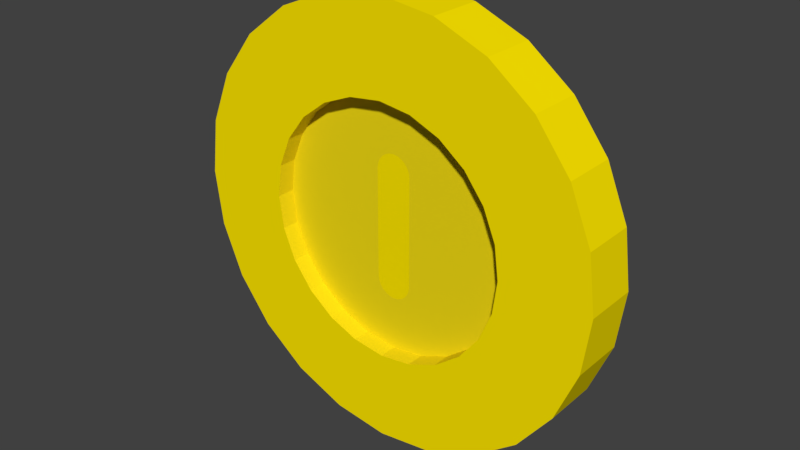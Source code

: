 # Source: Coin.blend  (saved by Blender 2.78.0; exported with 4.5.12 LTS)
import bpy
from mathutils import Matrix  # noqa: F401  (used for matrix-valued properties, if any)

bpy.ops.wm.read_factory_settings(use_empty=True)
scene = bpy.context.scene
scene.name = 'Scene'

# ---- collections
col_collection_1 = bpy.data.collections.new('Collection 1'); scene.collection.children.link(col_collection_1)

# ---- materials (node trees are filled in below, after node groups)
mat_gold = bpy.data.materials.new('Gold')
mat_gold.alpha_threshold = 0.0
mat_gold.use_transparent_shadow = False
mat_gold.diffuse_color = (1.0, 0.8, 0.0, 1.0)
mat_gold.specular_color = (0.3294, 0.3294, 0.3294)
mat_gold.roughness = 0.5
mat_darkgold = bpy.data.materials.new('DarkGold')
mat_darkgold.alpha_threshold = 0.0
mat_darkgold.use_transparent_shadow = False
mat_darkgold.diffuse_color = (0.8902, 0.7137, 0.007843, 1.0)
mat_darkgold.specular_color = (0.3294, 0.3294, 0.3294)
mat_darkgold.roughness = 0.5

# ---- material node trees

# ---- world
world_world = bpy.data.worlds.new('World'); scene.world = world_world
world_world.color = (0.05088, 0.05088, 0.05088)
world_world.use_sun_shadow = False
world_world.sun_shadow_jitter_overblur = 0.0
world_world.cycles.sampling_method = 'MANUAL'

# ---- meshes
me_model = bpy.data.meshes.new('Model')
me_model.from_pydata([(10.39, -1.5, -6.0), (-2.351e-07, -1.5, -7.0), (8.485, -1.5, -8.485), (1.812, -1.5, -6.761), (3.5, -1.5, -6.062), (4.95, -1.5, -4.95), (11.59, -1.5, -3.106), (10.39, 1.5, -6.0), (11.59, -1.5, -3.106), (10.39, -1.5, -6.0), (11.59, 1.5, -3.106), (10.39, 1.5, -6.0), (4.95, 1.5, -4.95), (11.59, 1.5, -3.106), (3.5, 1.5, -6.062), (1.812, 1.5, -6.761), (-2.351e-07, 1.5, -7.0), (8.485, 1.5, -8.485), (10.39, -1.5, -6.0), (8.485, 1.5, -8.485), (10.39, 1.5, -6.0), (8.485, -1.5, -8.485), (6.0, -1.5, -10.39), (8.485, 1.5, -8.485), (8.485, -1.5, -8.485), (6.0, 1.5, -10.39), (3.106, -1.5, -11.59), (6.0, 1.5, -10.39), (6.0, -1.5, -10.39), (3.106, 1.5, -11.59), (-2.351e-07, -1.5, -12.0), (3.106, 1.5, -11.59), (3.106, -1.5, -11.59), (-2.351e-07, 1.5, -12.0), (-3.106, -1.5, -11.59), (-2.351e-07, 1.5, -12.0), (-2.351e-07, -1.5, -12.0), (-3.106, 1.5, -11.59), (-6.0, -1.5, -10.39), (-3.106, 1.5, -11.59), (-3.106, -1.5, -11.59), (-6.0, 1.5, -10.39), (-8.485, -1.5, -8.485), (-6.0, 1.5, -10.39), (-6.0, -1.5, -10.39), (-8.485, 1.5, -8.485), (-8.485, -1.5, -8.485), (-10.39, 1.5, -6.0), (-8.485, 1.5, -8.485), (-10.39, -1.5, -6.0), (-8.485, -1.5, -8.485), (-10.39, -1.5, -6.0), (6.0, -1.5, -10.39), (-6.0, -1.5, -10.39), (3.106, -1.5, -11.59), (-3.106, -1.5, -11.59), (-2.351e-07, -1.5, -12.0), (-1.812, -1.5, -6.761), (-2.351e-07, -1.5, -7.0), (-1.812, -0.5, -6.761), (-1.812, -1.5, -6.761), (-2.351e-07, -0.5, -7.0), (1.812, -1.5, -6.761), (-2.351e-07, -0.5, -7.0), (-2.351e-07, -1.5, -7.0), (1.812, -0.5, -6.761), (3.5, -1.5, -6.062), (1.812, -0.5, -6.761), (1.812, -1.5, -6.761), (3.5, -0.5, -6.062), (4.95, -1.5, -4.95), (3.5, -0.5, -6.062), (3.5, -1.5, -6.062), (4.95, -0.5, -4.95), (4.95, -1.5, -4.95), (6.062, -0.5, -3.5), (4.95, -0.5, -4.95), (6.062, -1.5, -3.5), (6.062, -1.5, -3.5), (6.761, -1.5, -1.812), (12.0, -1.5, -8.615e-07), (11.59, 1.5, -3.106), (12.0, -1.5, -8.615e-07), (11.59, -1.5, -3.106), (12.0, 1.5, -8.615e-07), (6.761, 1.5, -1.812), (12.0, 1.5, -8.615e-07), (6.062, 1.5, -3.5), (4.95, 0.5, -4.95), (6.062, 1.5, -3.5), (4.95, 1.5, -4.95), (6.062, 0.5, -3.5), (-2.351e-07, 0.5, -4.0), (6.062, 0.5, -3.5), (4.95, 0.5, -4.95), (0.2588, 0.5, -3.966), (-0.2588, 0.5, -3.966), (-0.5, 0.5, -3.866), (-6.062, 0.5, -3.5), (-4.95, 0.5, -4.95), (3.5, 0.5, -6.062), (-3.5, 0.5, -6.062), (1.812, 0.5, -6.761), (-1.812, 0.5, -6.761), (-2.351e-07, 0.5, -7.0), (1.812, 0.5, -6.761), (-2.351e-07, 1.5, -7.0), (-2.351e-07, 0.5, -7.0), (1.812, 1.5, -6.761), (3.5, 0.5, -6.062), (1.812, 1.5, -6.761), (1.812, 0.5, -6.761), (3.5, 1.5, -6.062), (4.95, 0.5, -4.95), (3.5, 1.5, -6.062), (3.5, 0.5, -6.062), (4.95, 1.5, -4.95), (-1.812, 1.5, -6.761), (-2.351e-07, 0.5, -7.0), (-2.351e-07, 1.5, -7.0), (-1.812, 0.5, -6.761), (-3.5, 1.5, -6.062), (-1.812, 0.5, -6.761), (-1.812, 1.5, -6.761), (-3.5, 0.5, -6.062), (-4.95, 1.5, -4.95), (-3.5, 0.5, -6.062), (-3.5, 1.5, -6.062), (-4.95, 0.5, -4.95), (-4.95, 1.5, -4.95), (-6.062, 0.5, -3.5), (-4.95, 0.5, -4.95), (-6.062, 1.5, -3.5), (-4.95, 1.5, -4.95), (-11.59, 1.5, -3.106), (-6.062, 1.5, -3.5), (-10.39, 1.5, -6.0), (-3.5, 1.5, -6.062), (-1.812, 1.5, -6.761), (-8.485, 1.5, -8.485), (6.0, 1.5, -10.39), (-6.0, 1.5, -10.39), (3.106, 1.5, -11.59), (-3.106, 1.5, -11.59), (-2.351e-07, 1.5, -12.0), (-10.39, -1.5, -6.0), (-11.59, 1.5, -3.106), (-10.39, 1.5, -6.0), (-11.59, -1.5, -3.106), (-4.95, -1.5, -4.95), (-11.59, -1.5, -3.106), (-3.5, -1.5, -6.062), (-1.812, -1.5, -6.761), (-3.5, -0.5, -6.062), (-3.5, -1.5, -6.062), (-1.812, -0.5, -6.761), (-1.812, -0.5, -6.761), (1.812, -0.5, -6.761), (-3.5, -0.5, -6.062), (-2.351e-07, -0.5, -7.0), (3.5, -0.5, -6.062), (-4.95, -0.5, -4.95), (4.95, -0.5, -4.95), (-6.062, -0.5, -3.5), (-2.351e-07, -0.5, -4.0), (6.062, -0.5, -3.5), (0.2588, -0.5, -3.966), (0.5, -0.5, -3.866), (0.7071, -0.5, -3.707), (0.866, -0.5, -3.5), (6.761, -0.5, -1.812), (6.062, -1.5, -3.5), (6.761, -0.5, -1.812), (6.062, -0.5, -3.5), (6.761, -1.5, -1.812), (6.761, -1.5, -1.812), (7.0, -0.5, -8.615e-07), (6.761, -0.5, -1.812), (7.0, -1.5, -8.615e-07), (7.0, -1.5, -8.615e-07), (11.59, -1.5, 3.106), (12.0, 1.5, -8.615e-07), (11.59, -1.5, 3.106), (12.0, -1.5, -8.615e-07), (11.59, 1.5, 3.106), (7.0, 1.5, -8.615e-07), (11.59, 1.5, 3.106), (6.761, 0.5, -1.812), (7.0, 1.5, -8.615e-07), (6.761, 1.5, -1.812), (7.0, 0.5, -8.615e-07), (6.761, 0.5, -1.812), (1.0, 0.5, 3.0), (7.0, 0.5, -8.615e-07), (1.0, 0.5, -3.0), (0.9659, 0.5, -3.259), (0.866, 0.5, -3.5), (0.7071, 0.5, -3.707), (0.5, 0.5, -3.866), (-0.7071, 0.5, -3.707), (-0.866, 0.5, -3.5), (-6.761, 0.5, -1.812), (-6.062, 1.5, -3.5), (-6.761, 0.5, -1.812), (-6.062, 0.5, -3.5), (-6.761, 1.5, -1.812), (-6.761, 1.5, -1.812), (-12.0, 1.5, -8.615e-07), (-11.59, -1.5, -3.106), (-12.0, 1.5, -8.615e-07), (-11.59, 1.5, -3.106), (-12.0, -1.5, -8.615e-07), (-6.761, -1.5, -1.812), (-12.0, -1.5, -8.615e-07), (-6.062, -1.5, -3.5), (-4.95, -0.5, -4.95), (-6.062, -1.5, -3.5), (-4.95, -1.5, -4.95), (-6.062, -0.5, -3.5), (-6.062, -0.5, -3.5), (-6.761, -1.5, -1.812), (-6.062, -1.5, -3.5), (-6.761, -0.5, -1.812), (-0.866, -0.5, -3.5), (-6.761, -0.5, -1.812), (-0.7071, -0.5, -3.707), (-0.5, -0.5, -3.866), (-0.2588, -0.5, -3.966), (0.9659, -0.5, -3.259), (1.0, -0.5, -3.0), (1.0, -0.5, 3.0), (7.0, -0.5, -8.615e-07), (6.761, -0.5, 1.812), (7.0, -1.5, -8.615e-07), (6.761, -0.5, 1.812), (7.0, -0.5, -8.615e-07), (6.761, -1.5, 1.812), (6.761, -1.5, 1.812), (6.062, -1.5, 3.5), (10.39, -1.5, 6.0), (11.59, 1.5, 3.106), (10.39, -1.5, 6.0), (11.59, -1.5, 3.106), (10.39, 1.5, 6.0), (6.062, 1.5, 3.5), (10.39, 1.5, 6.0), (6.761, 1.5, 1.812), (7.0, 0.5, -8.615e-07), (6.761, 1.5, 1.812), (7.0, 1.5, -8.615e-07), (6.761, 0.5, 1.812), (6.761, 0.5, 1.812), (6.062, 0.5, 3.5), (0.9659, 0.5, 3.259), (-0.9659, 0.5, 3.259), (-1.0, 0.5, 3.0), (-1.0, 0.5, -3.0), (-0.9659, 0.5, -3.259), (-7.0, 0.5, -8.615e-07), (-6.761, 1.5, -1.812), (-7.0, 0.5, -8.615e-07), (-6.761, 0.5, -1.812), (-7.0, 1.5, -8.615e-07), (-7.0, 1.5, -8.615e-07), (-11.59, 1.5, 3.106), (-12.0, -1.5, -8.615e-07), (-11.59, 1.5, 3.106), (-12.0, 1.5, -8.615e-07), (-11.59, -1.5, 3.106), (-7.0, -1.5, -8.615e-07), (-11.59, -1.5, 3.106), (-6.761, -0.5, -1.812), (-7.0, -1.5, -8.615e-07), (-6.761, -1.5, -1.812), (-7.0, -0.5, -8.615e-07), (-1.0, -0.5, 3.0), (-7.0, -0.5, -8.615e-07), (-1.0, -0.5, -3.0), (-0.9659, -0.5, -3.259), (1.0, 0.5, -3.0), (1.0, -0.5, 3.0), (1.0, -0.5, -3.0), (1.0, 0.5, 3.0), (0.9659, -0.5, 3.259), (6.062, -0.5, 3.5), (6.761, -1.5, 1.812), (6.062, -0.5, 3.5), (6.761, -0.5, 1.812), (6.062, -1.5, 3.5), (6.062, -1.5, 3.5), (4.95, -0.5, 4.95), (6.062, -0.5, 3.5), (4.95, -1.5, 4.95), (4.95, -1.5, 4.95), (3.5, -1.5, 6.062), (8.485, -1.5, 8.485), (10.39, 1.5, 6.0), (8.485, -1.5, 8.485), (10.39, -1.5, 6.0), (8.485, 1.5, 8.485), (3.5, 1.5, 6.062), (8.485, 1.5, 8.485), (4.95, 1.5, 4.95), (6.062, 0.5, 3.5), (4.95, 1.5, 4.95), (6.062, 1.5, 3.5), (4.95, 0.5, 4.95), (0.866, 0.5, 3.5), (4.95, 0.5, 4.95), (-0.866, 0.5, 3.5), (-6.062, 0.5, 3.5), (-6.761, 0.5, 1.812), (-7.0, 1.5, -8.615e-07), (-6.761, 0.5, 1.812), (-7.0, 0.5, -8.615e-07), (-6.761, 1.5, 1.812), (-6.761, 1.5, 1.812), (-6.062, 1.5, 3.5), (-10.39, 1.5, 6.0), (-11.59, -1.5, 3.106), (-10.39, 1.5, 6.0), (-11.59, 1.5, 3.106), (-10.39, -1.5, 6.0), (-6.062, -1.5, 3.5), (-10.39, -1.5, 6.0), (-6.761, -1.5, 1.812), (-7.0, -0.5, -8.615e-07), (-6.761, -1.5, 1.812), (-7.0, -1.5, -8.615e-07), (-6.761, -0.5, 1.812), (-6.761, -0.5, 1.812), (-6.062, -0.5, 3.5), (-0.9659, -0.5, 3.259), (0.866, -0.5, 3.5), (4.95, -0.5, 4.95), (0.7071, -0.5, 3.707), (0.5, -0.5, 3.866), (0.2588, -0.5, 3.966), (-2.351e-07, -0.5, 4.0), (-4.95, -0.5, 4.95), (-0.2588, -0.5, 3.966), (-0.5, -0.5, 3.866), (-0.7071, -0.5, 3.707), (-0.866, -0.5, 3.5), (-4.95, -1.5, 4.95), (-6.062, -0.5, 3.5), (-4.95, -0.5, 4.95), (-6.062, -1.5, 3.5), (-4.95, -1.5, 4.95), (-3.5, -1.5, 6.062), (-4.95, -1.5, 4.95), (-3.5, -0.5, 6.062), (-3.5, -1.5, 6.062), (-4.95, -0.5, 4.95), (3.5, -0.5, 6.062), (-3.5, -0.5, 6.062), (4.95, -0.5, 4.95), (3.5, -1.5, 6.062), (3.5, -0.5, 6.062), (4.95, -1.5, 4.95), (1.812, -1.5, 6.761), (3.5, -0.5, 6.062), (3.5, -1.5, 6.062), (1.812, -0.5, 6.761), (-2.351e-07, -1.5, 7.0), (1.812, -0.5, 6.761), (1.812, -1.5, 6.761), (-2.351e-07, -0.5, 7.0), (-1.812, -1.5, 6.761), (-2.351e-07, -0.5, 7.0), (-2.351e-07, -1.5, 7.0), (-1.812, -0.5, 6.761), (-3.5, -1.5, 6.062), (-1.812, -0.5, 6.761), (-1.812, -1.5, 6.761), (-3.5, -0.5, 6.062), (1.812, -0.5, 6.761), (-1.812, -0.5, 6.761), (-2.351e-07, -0.5, 7.0), (-8.485, -1.5, 8.485), (-1.812, -1.5, 6.761), (-8.485, 1.5, 8.485), (-10.39, -1.5, 6.0), (-8.485, -1.5, 8.485), (-10.39, 1.5, 6.0), (-3.5, 1.5, 6.062), (-8.485, 1.5, 8.485), (-4.95, 1.5, 4.95), (-4.95, 0.5, 4.95), (-6.062, 1.5, 3.5), (-4.95, 1.5, 4.95), (-6.062, 0.5, 3.5), (-4.95, 0.5, 4.95), (-0.7071, 0.5, 3.707), (-0.5, 0.5, 3.866), (-0.2588, 0.5, 3.966), (-2.351e-07, 0.5, 4.0), (0.2588, 0.5, 3.966), (0.5, 0.5, 3.866), (0.7071, 0.5, 3.707), (-3.5, 0.5, 6.062), (-4.95, 0.5, 4.95), (-3.5, 1.5, 6.062), (-3.5, 0.5, 6.062), (-4.95, 1.5, 4.95), (-1.812, 1.5, 6.761), (-3.5, 0.5, 6.062), (-3.5, 1.5, 6.062), (-1.812, 0.5, 6.761), (-2.351e-07, 1.5, 7.0), (-1.812, 0.5, 6.761), (-1.812, 1.5, 6.761), (-2.351e-07, 0.5, 7.0), (1.812, 1.5, 6.761), (-2.351e-07, 0.5, 7.0), (-2.351e-07, 1.5, 7.0), (1.812, 0.5, 6.761), (3.5, 1.5, 6.062), (1.812, 0.5, 6.761), (1.812, 1.5, 6.761), (3.5, 0.5, 6.062), (4.95, 1.5, 4.95), (3.5, 0.5, 6.062), (3.5, 1.5, 6.062), (4.95, 0.5, 4.95), (3.5, 0.5, 6.062), (-1.812, 0.5, 6.761), (1.812, 0.5, 6.761), (-2.351e-07, 0.5, 7.0), (1.812, 1.5, 6.761), (-2.351e-07, 1.5, 7.0), (-1.812, 1.5, 6.761), (-6.0, 1.5, 10.39), (-8.485, 1.5, 8.485), (-6.0, -1.5, 10.39), (-6.0, 1.5, 10.39), (-8.485, -1.5, 8.485), (6.0, -1.5, 10.39), (-6.0, -1.5, 10.39), (-2.351e-07, -1.5, 7.0), (1.812, -1.5, 6.761), (8.485, -1.5, 8.485), (6.0, 1.5, 10.39), (6.0, -1.5, 10.39), (8.485, 1.5, 8.485), (6.0, 1.5, 10.39), (-3.106, 1.5, 11.59), (-6.0, 1.5, 10.39), (-3.106, -1.5, 11.59), (-3.106, 1.5, 11.59), (-6.0, -1.5, 10.39), (3.106, -1.5, 11.59), (-3.106, -1.5, 11.59), (6.0, -1.5, 10.39), (3.106, 1.5, 11.59), (3.106, -1.5, 11.59), (6.0, 1.5, 10.39), (3.106, 1.5, 11.59), (-2.351e-07, 1.5, 12.0), (-3.106, 1.5, 11.59), (-2.351e-07, -1.5, 12.0), (-2.351e-07, 1.5, 12.0), (-3.106, -1.5, 11.59), (-2.351e-07, -1.5, 12.0), (3.106, -1.5, 11.59), (-2.351e-07, 1.5, 12.0), (-2.351e-07, -1.5, 12.0), (3.106, 1.5, 11.59), (-6.062, 0.5, 3.5), (-6.761, 1.5, 1.812), (-6.062, 1.5, 3.5), (-6.761, 0.5, 1.812), (-6.062, -1.5, 3.5), (-6.761, -0.5, 1.812), (-6.062, -0.5, 3.5), (-6.761, -1.5, 1.812), (6.062, 1.5, 3.5), (6.761, 0.5, 1.812), (6.062, 0.5, 3.5), (6.761, 1.5, 1.812), (-1.0, 0.5, -3.0), (-1.0, -0.5, 3.0), (-1.0, -0.5, -3.0), (-1.0, 0.5, 3.0), (-3.5, -1.5, -6.062), (-4.95, -0.5, -4.95), (-4.95, -1.5, -4.95), (-3.5, -0.5, -6.062), (6.761, 1.5, -1.812), (6.062, 0.5, -3.5), (6.761, 0.5, -1.812), (6.062, 1.5, -3.5)], [], [(0, 1, 2), (1, 0, 3), (3, 0, 4), (4, 0, 5), (5, 0, 6), (7, 8, 9), (8, 7, 10), (11, 12, 13), (11, 14, 12), (11, 15, 14), (11, 16, 15), (16, 11, 17), (18, 19, 20), (19, 18, 21), (22, 23, 24), (23, 22, 25), (26, 27, 28), (27, 26, 29), (30, 31, 32), (31, 30, 33), (34, 35, 36), (35, 34, 37), (38, 39, 40), (39, 38, 41), (42, 43, 44), (43, 42, 45), (46, 47, 48), (47, 46, 49), (50, 2, 51), (50, 52, 2), (53, 52, 50), (53, 54, 52), (55, 54, 53), (54, 55, 56), (51, 2, 1), (51, 1, 57), (58, 59, 60), (59, 58, 61), (62, 63, 64), (63, 62, 65), (66, 67, 68), (67, 66, 69), (70, 71, 72), (71, 70, 73), (74, 75, 76), (75, 74, 77), (5, 6, 78), (78, 6, 79), (79, 6, 80), (81, 82, 83), (82, 81, 84), (13, 85, 86), (13, 87, 85), (13, 12, 87), (88, 89, 90), (89, 88, 91), (92, 93, 94), (93, 92, 95), (96, 95, 92), (95, 96, 97), (96, 98, 97), (92, 98, 96), (94, 98, 92), (94, 99, 98), (100, 99, 94), (100, 101, 99), (102, 101, 100), (102, 103, 101), (103, 102, 104), (105, 106, 107), (106, 105, 108), (109, 110, 111), (110, 109, 112), (113, 114, 115), (114, 113, 116), (117, 118, 119), (118, 117, 120), (121, 122, 123), (122, 121, 124), (125, 126, 127), (126, 125, 128), (129, 130, 131), (130, 129, 132), (133, 134, 135), (133, 136, 134), (137, 136, 133), (138, 136, 137), (16, 136, 138), (17, 136, 16), (17, 139, 136), (140, 139, 17), (140, 141, 139), (142, 141, 140), (142, 143, 141), (143, 142, 144), (145, 146, 147), (146, 145, 148), (51, 149, 150), (51, 151, 149), (51, 57, 151), (152, 153, 154), (153, 152, 155), (156, 157, 158), (157, 156, 159), (158, 157, 160), (158, 160, 161), (161, 160, 162), (161, 162, 163), (163, 162, 164), (165, 164, 162), (164, 165, 166), (166, 165, 167), (167, 165, 168), (168, 165, 169), (169, 165, 170), (171, 172, 173), (172, 171, 174), (175, 176, 177), (176, 175, 178), (79, 80, 179), (179, 80, 180), (181, 182, 183), (182, 181, 184), (86, 185, 186), (86, 85, 185), (187, 188, 189), (188, 187, 190), (191, 192, 193), (191, 194, 192), (191, 195, 194), (191, 196, 195), (93, 196, 191), (93, 197, 196), (93, 198, 197), (93, 95, 198), (95, 97, 198), (198, 97, 199), (97, 98, 199), (199, 98, 200), (200, 98, 201), (202, 203, 204), (203, 202, 205), (135, 134, 206), (206, 134, 207), (208, 209, 210), (209, 208, 211), (150, 212, 213), (150, 214, 212), (150, 149, 214), (215, 216, 217), (216, 215, 218), (219, 220, 221), (220, 219, 222), (163, 223, 224), (163, 225, 223), (163, 226, 225), (163, 227, 226), (163, 164, 227), (166, 227, 164), (227, 166, 167), (227, 167, 226), (226, 167, 168), (226, 168, 225), (225, 168, 169), (225, 169, 223), (223, 169, 228), (169, 170, 228), (228, 170, 229), (229, 170, 230), (230, 170, 231), (230, 231, 232), (233, 234, 235), (234, 233, 236), (179, 180, 237), (237, 180, 238), (238, 180, 239), (240, 241, 242), (241, 240, 243), (186, 244, 245), (186, 246, 244), (186, 185, 246), (247, 248, 249), (248, 247, 250), (193, 192, 251), (251, 192, 252), (252, 192, 253), (192, 254, 253), (192, 255, 254), (194, 255, 192), (194, 256, 255), (195, 256, 194), (195, 257, 256), (196, 257, 195), (196, 200, 257), (197, 200, 196), (197, 199, 200), (198, 199, 197), (200, 201, 257), (257, 201, 256), (256, 201, 255), (255, 201, 258), (259, 260, 261), (260, 259, 262), (206, 207, 263), (263, 207, 264), (265, 266, 267), (266, 265, 268), (213, 269, 270), (213, 212, 269), (271, 272, 273), (272, 271, 274), (224, 275, 276), (224, 277, 275), (224, 278, 277), (224, 223, 278), (223, 228, 278), (278, 228, 229), (278, 229, 277), (277, 229, 230), (279, 280, 281), (280, 279, 282), (277, 230, 275), (275, 230, 283), (230, 284, 283), (230, 232, 284), (285, 286, 287), (286, 285, 288), (289, 290, 291), (290, 289, 292), (238, 239, 293), (293, 239, 294), (294, 239, 295), (296, 297, 298), (297, 296, 299), (245, 300, 301), (245, 302, 300), (245, 244, 302), (303, 304, 305), (304, 303, 306), (252, 307, 308), (252, 253, 307), (253, 309, 307), (253, 254, 309), (254, 310, 309), (255, 310, 254), (255, 311, 310), (255, 258, 311), (312, 313, 314), (313, 312, 315), (263, 264, 316), (316, 264, 317), (317, 264, 318), (319, 320, 321), (320, 319, 322), (270, 323, 324), (270, 325, 323), (270, 269, 325), (326, 327, 328), (327, 326, 329), (276, 275, 330), (330, 275, 331), (331, 275, 332), (275, 283, 332), (332, 283, 333), (283, 284, 333), (333, 284, 334), (333, 334, 335), (335, 334, 336), (336, 334, 337), (337, 334, 338), (339, 338, 334), (339, 340, 338), (339, 341, 340), (339, 342, 341), (339, 343, 342), (331, 343, 339), (331, 332, 343), (332, 333, 343), (343, 333, 335), (343, 335, 342), (342, 335, 336), (342, 336, 341), (341, 336, 337), (341, 337, 340), (340, 337, 338), (344, 345, 346), (345, 344, 347), (324, 323, 348), (324, 348, 349), (350, 351, 352), (351, 350, 353), (339, 354, 355), (339, 334, 354), (356, 357, 358), (357, 356, 359), (360, 361, 362), (361, 360, 363), (364, 365, 366), (365, 364, 367), (368, 369, 370), (369, 368, 371), (372, 373, 374), (373, 372, 375), (355, 376, 377), (355, 354, 376), (377, 376, 378), (379, 349, 380), (324, 349, 379), (381, 382, 383), (382, 381, 384), (385, 318, 386), (387, 318, 385), (317, 318, 387), (388, 389, 390), (389, 388, 391), (309, 310, 392), (309, 392, 393), (393, 392, 394), (394, 392, 395), (395, 392, 396), (308, 396, 392), (308, 397, 396), (308, 398, 397), (308, 399, 398), (308, 307, 399), (307, 393, 399), (307, 309, 393), (399, 393, 394), (399, 394, 398), (398, 394, 395), (398, 395, 397), (397, 395, 396), (308, 392, 400), (401, 402, 403), (402, 401, 404), (405, 406, 407), (406, 405, 408), (409, 410, 411), (410, 409, 412), (413, 414, 415), (414, 413, 416), (417, 418, 419), (418, 417, 420), (421, 422, 423), (422, 421, 424), (308, 400, 425), (425, 400, 426), (425, 426, 427), (427, 426, 428), (301, 300, 429), (301, 429, 430), (301, 430, 386), (431, 386, 430), (385, 386, 431), (301, 386, 432), (433, 434, 435), (434, 433, 436), (379, 437, 438), (379, 295, 437), (379, 439, 295), (379, 380, 439), (440, 295, 439), (294, 295, 440), (441, 442, 443), (442, 441, 444), (301, 432, 445), (445, 432, 446), (447, 448, 449), (448, 447, 450), (438, 451, 452), (438, 437, 451), (453, 454, 455), (454, 453, 456), (445, 446, 457), (457, 446, 458), (459, 460, 461), (460, 459, 462), (452, 451, 463), (464, 465, 466), (465, 464, 467), (468, 469, 470), (469, 468, 471), (472, 473, 474), (473, 472, 475), (476, 477, 478), (477, 476, 479), (480, 481, 482), (481, 480, 483), (484, 485, 486), (485, 484, 487), (488, 489, 490), (489, 488, 491)])
me_model.polygons.foreach_set('material_index', [0, 0, 0, 0, 0, 0, 0, 0, 0, 0, 0, 0, 0, 0, 0, 0, 0, 0, 0, 0, 0, 0, 0, 0, 0, 0, 0, 0, 0, 0, 0, 0, 0, 0, 0, 0, 1, 1, 1, 1, 1, 1, 1, 1, 1, 1, 0, 0, 0, 0, 0, 0, 0, 0, 1, 1, 1, 1, 0, 0, 1, 1, 1, 1, 1, 1, 1, 1, 1, 1, 1, 1, 1, 1, 1, 1, 1, 1, 1, 1, 1, 1, 1, 0, 0, 0, 0, 0, 0, 0, 0, 0, 0, 0, 0, 0, 0, 0, 0, 0, 1, 1, 1, 1, 1, 1, 1, 1, 1, 1, 1, 1, 1, 1, 1, 1, 1, 1, 1, 0, 0, 0, 0, 0, 0, 1, 1, 1, 1, 1, 1, 1, 1, 1, 1, 0, 0, 1, 1, 1, 1, 1, 0, 0, 0, 0, 0, 0, 0, 1, 1, 1, 1, 1, 1, 1, 1, 1, 0, 0, 0, 0, 0, 0, 0, 0, 1, 1, 1, 1, 1, 1, 1, 0, 0, 0, 0, 0, 0, 0, 0, 1, 1, 1, 1, 1, 0, 0, 0, 0, 0, 0, 0, 0, 0, 0, 0, 1, 1, 1, 1, 1, 1, 0, 0, 0, 0, 0, 0, 1, 1, 1, 1, 1, 1, 0, 0, 0, 0, 1, 1, 0, 0, 1, 1, 1, 1, 1, 1, 0, 0, 0, 0, 0, 0, 0, 0, 1, 1, 1, 1, 0, 0, 1, 1, 1, 1, 1, 1, 0, 0, 0, 0, 0, 0, 0, 0, 1, 1, 1, 1, 1, 0, 0, 1, 1, 1, 1, 1, 1, 1, 1, 1, 1, 1, 1, 1, 0, 0, 0, 0, 0, 0, 0, 0, 1, 1, 0, 0, 1, 1, 1, 1, 1, 1, 1, 1, 1, 1, 1, 1, 1, 1, 1, 1, 1, 0, 0, 0, 0, 0, 0, 0, 1, 1, 1, 1, 1, 1, 1, 1, 1, 1, 1, 1, 0, 0, 0, 0, 0, 0, 0, 1, 1, 1, 1, 1, 1, 1, 1, 1, 1, 1, 1, 1, 1, 1, 1, 1, 0, 0, 0, 0, 0, 0, 0, 0, 0, 0, 0, 0, 0, 0, 0, 0, 0, 0, 0, 0, 0, 0, 0, 0, 0, 0, 0, 0, 0, 0, 0, 1, 1, 1, 1, 1, 1, 1, 1, 1, 1, 1, 1])
_uv = me_model.uv_layers.new(name='UVMap')
_uv.uv.foreach_set('vector', [1354.0, 708.7, 944.9, 669.3, 1279.0, 610.8, 944.9, 669.3, 1354.0, 708.7, 1016.0, 678.7, 1016.0, 678.7, 1354.0, 708.7, 1083.0, 706.2, 1083.0, 706.2, 1354.0, 708.7, 1140.0, 750.0, 1140.0, 750.0, 1354.0, 708.7, 1401.0, 822.6, -1.176e-16, 1173.0, -118.1, 1296.0, -118.1, 1173.0, -118.1, 1296.0, -1.176e-16, 1173.0, -5.145e-17, 1296.0, -1354.0, 708.7, -1140.0, 750.0, -1401.0, 822.6, -1354.0, 708.7, -1083.0, 706.2, -1140.0, 750.0, -1354.0, 708.7, -1016.0, 678.7, -1083.0, 706.2, -1354.0, 708.7, -944.9, 669.3, -1016.0, 678.7, -944.9, 669.3, -1354.0, 708.7, -1279.0, 610.8, -118.1, 1386.0, -1.757e-16, 1263.0, -1.176e-16, 1386.0, -1.757e-16, 1263.0, -118.1, 1386.0, -118.1, 1263.0, -118.1, 1263.0, -1.757e-16, 1386.0, -118.1, 1386.0, -1.757e-16, 1386.0, -118.1, 1263.0, -2.218e-16, 1263.0, -118.1, 1173.0, -2.218e-16, 1296.0, -118.1, 1296.0, -2.218e-16, 1296.0, -118.1, 1173.0, -2.529e-16, 1173.0, -118.1, 998.5, -2.529e-16, 1122.0, -118.1, 1122.0, -2.529e-16, 1122.0, -118.1, 998.5, -2.667e-16, 998.5, 118.1, -751.8, 2.667e-16, -875.1, 118.1, -875.1, 2.667e-16, -875.1, 118.1, -751.8, 2.623e-16, -751.8, 118.1, -449.7, 2.623e-16, -573.0, 118.1, -573.0, 2.623e-16, -573.0, 118.1, -449.7, 2.4e-16, -449.7, 118.1, -112.8, 2.4e-16, -236.1, 118.1, -236.1, 2.4e-16, -236.1, 118.1, -112.8, 2.014e-16, -112.8, 118.1, 112.8, 1.491e-16, 236.1, 2.014e-16, 112.8, 1.491e-16, 236.1, 118.1, 112.8, 118.1, 236.1, 610.8, 610.8, 1279.0, 610.8, 535.7, 708.7, 610.8, 610.8, 1181.0, 535.7, 1279.0, 610.8, 708.7, 535.7, 1181.0, 535.7, 610.8, 610.8, 708.7, 535.7, 1067.0, 488.5, 1181.0, 535.7, 822.6, 488.5, 1067.0, 488.5, 708.7, 535.7, 1067.0, 488.5, 822.6, 488.5, 944.9, 472.4, 535.7, 708.7, 1279.0, 610.8, 944.9, 669.3, 535.7, 708.7, 944.9, 669.3, 873.6, 678.7, -118.1, -849.4, -78.74, -777.5, -118.1, -777.5, -78.74, -777.5, -118.1, -849.4, -78.74, -849.4, 118.1, 1096.0, 78.74, 1024.0, 118.1, 1024.0, 78.74, 1024.0, 118.1, 1096.0, 78.74, 1096.0, 118.1, 1271.0, 78.74, 1199.0, 118.1, 1199.0, 78.74, 1199.0, 118.1, 1271.0, 78.74, 1271.0, 118.1, 1361.0, 78.74, 1289.0, 118.1, 1289.0, 78.74, 1289.0, 118.1, 1361.0, 78.74, 1361.0, 118.1, 1289.0, 78.74, 1361.0, 78.74, 1289.0, 78.74, 1361.0, 118.1, 1289.0, 118.1, 1361.0, 1140.0, 750.0, 1401.0, 822.6, 1184.0, 807.1, 1184.0, 807.1, 1401.0, 822.6, 1211.0, 873.6, 1211.0, 873.6, 1401.0, 822.6, 1417.0, 944.9, -5.145e-17, 998.5, -118.1, 1122.0, -118.1, 998.5, -118.1, 1122.0, -5.145e-17, 998.5, -2.762e-15, 1122.0, -1401.0, 822.6, -1211.0, 873.6, -1417.0, 944.9, -1401.0, 822.6, -1184.0, 807.1, -1211.0, 873.6, -1401.0, 822.6, -1140.0, 750.0, -1184.0, 807.1, 39.37, 1289.0, 0.0, 1361.0, 0.0, 1289.0, 0.0, 1361.0, 39.37, 1289.0, 39.37, 1361.0, -944.9, 787.4, -1184.0, 807.1, -1140.0, 750.0, -1184.0, 807.1, -944.9, 787.4, -955.1, 788.7, -934.7, 788.7, -955.1, 788.7, -944.9, 787.4, -955.1, 788.7, -934.7, 788.7, -925.2, 792.7, -934.7, 788.7, -706.2, 807.1, -925.2, 792.7, -944.9, 787.4, -706.2, 807.1, -934.7, 788.7, -1140.0, 750.0, -706.2, 807.1, -944.9, 787.4, -1140.0, 750.0, -750.0, 750.0, -706.2, 807.1, -1083.0, 706.2, -750.0, 750.0, -1140.0, 750.0, -1083.0, 706.2, -807.1, 706.2, -750.0, 750.0, -1016.0, 678.7, -807.1, 706.2, -1083.0, 706.2, -1016.0, 678.7, -873.6, 678.7, -807.1, 706.2, -873.6, 678.7, -1016.0, 678.7, -944.9, 669.3, 39.37, 1096.0, 0.0, 1024.0, 39.37, 1024.0, 0.0, 1024.0, 39.37, 1096.0, 0.0, 1096.0, 39.37, 1271.0, 0.0, 1199.0, 39.37, 1199.0, 0.0, 1199.0, 39.37, 1271.0, 0.0, 1271.0, 39.37, 1361.0, 0.0, 1289.0, 39.37, 1289.0, 0.0, 1289.0, 39.37, 1361.0, 0.0, 1361.0, 0.0, -777.5, -39.37, -849.4, 0.0, -849.4, -39.37, -849.4, 0.0, -777.5, -39.37, -777.5, 0.0, -475.4, -39.37, -547.3, 0.0, -547.3, -39.37, -547.3, 0.0, -475.4, -39.37, -475.4, 0.0, -138.4, -39.37, -210.4, 0.0, -210.4, -39.37, -210.4, 0.0, -138.4, -39.37, -138.4, 0.0, 138.4, -39.37, 210.4, -39.37, 138.4, -39.37, 210.4, 0.0, 138.4, 0.0, 210.4, -750.0, 750.0, -488.5, 822.6, -706.2, 807.1, -750.0, 750.0, -535.7, 708.7, -488.5, 822.6, -807.1, 706.2, -535.7, 708.7, -750.0, 750.0, -873.6, 678.7, -535.7, 708.7, -807.1, 706.2, -944.9, 669.3, -535.7, 708.7, -873.6, 678.7, -1279.0, 610.8, -535.7, 708.7, -944.9, 669.3, -1279.0, 610.8, -610.8, 610.8, -535.7, 708.7, -1181.0, 535.7, -610.8, 610.8, -1279.0, 610.8, -1181.0, 535.7, -708.7, 535.7, -610.8, 610.8, -1067.0, 488.5, -708.7, 535.7, -1181.0, 535.7, -1067.0, 488.5, -822.6, 488.5, -708.7, 535.7, -822.6, 488.5, -1067.0, 488.5, -944.9, 472.4, 118.1, 449.7, 8.658e-17, 573.0, 1.491e-16, 449.7, 8.658e-17, 573.0, 118.1, 449.7, 118.1, 573.0, 535.7, 708.7, 750.0, 750.0, 488.5, 822.6, 535.7, 708.7, 807.1, 706.2, 750.0, 750.0, 535.7, 708.7, 873.6, 678.7, 807.1, 706.2, -118.1, -547.3, -78.74, -475.4, -118.1, -475.4, -78.74, -475.4, -118.1, -547.3, -78.74, -547.3, 873.6, 678.7, 1016.0, 678.7, 807.1, 706.2, 1016.0, 678.7, 873.6, 678.7, 944.9, 669.3, 807.1, 706.2, 1016.0, 678.7, 1083.0, 706.2, 807.1, 706.2, 1083.0, 706.2, 750.0, 750.0, 750.0, 750.0, 1083.0, 706.2, 1140.0, 750.0, 750.0, 750.0, 1140.0, 750.0, 706.2, 807.1, 706.2, 807.1, 1140.0, 750.0, 944.9, 787.4, 1184.0, 807.1, 944.9, 787.4, 1140.0, 750.0, 944.9, 787.4, 1184.0, 807.1, 955.1, 788.7, 955.1, 788.7, 1184.0, 807.1, 964.6, 792.7, 964.6, 792.7, 1184.0, 807.1, 972.7, 798.9, 972.7, 798.9, 1184.0, 807.1, 979.0, 807.1, 979.0, 807.1, 1184.0, 807.1, 1211.0, 873.6, 118.1, 1199.0, 78.74, 1271.0, 78.74, 1199.0, 78.74, 1271.0, 118.1, 1199.0, 118.1, 1271.0, 118.1, 1024.0, 78.74, 1096.0, 78.74, 1024.0, 78.74, 1096.0, 118.1, 1024.0, 118.1, 1096.0, 1211.0, 873.6, 1417.0, 944.9, 1220.0, 944.9, 1220.0, 944.9, 1417.0, 944.9, 1401.0, 1067.0, -2.762e-15, 751.8, -118.1, 875.1, -118.1, 751.8, -118.1, 875.1, -2.762e-15, 751.8, 8.658e-17, 875.1, -1417.0, 944.9, -1220.0, 944.9, -1401.0, 1067.0, -1417.0, 944.9, -1211.0, 873.6, -1220.0, 944.9, 39.37, 1024.0, 0.0, 1096.0, 0.0, 1024.0, 0.0, 1096.0, 39.37, 1024.0, 39.37, 1096.0, -1211.0, 873.6, -984.3, 1063.0, -1220.0, 944.9, -1211.0, 873.6, -984.3, 826.8, -984.3, 1063.0, -1211.0, 873.6, -982.9, 816.6, -984.3, 826.8, -1211.0, 873.6, -979.0, 807.1, -982.9, 816.6, -1184.0, 807.1, -979.0, 807.1, -1211.0, 873.6, -1184.0, 807.1, -972.7, 798.9, -979.0, 807.1, -1184.0, 807.1, -964.6, 792.7, -972.7, 798.9, -1184.0, 807.1, -955.1, 788.7, -964.6, 792.7, -955.1, 788.7, -925.2, 792.7, -964.6, 792.7, -964.6, 792.7, -925.2, 792.7, -917.0, 798.9, -925.2, 792.7, -706.2, 807.1, -917.0, 798.9, -917.0, 798.9, -706.2, 807.1, -910.8, 807.1, -910.8, 807.1, -706.2, 807.1, -678.7, 873.6, 0.0, 475.4, -39.37, 547.3, -39.37, 475.4, -39.37, 547.3, 0.0, 475.4, 0.0, 547.3, -706.2, 807.1, -488.5, 822.6, -678.7, 873.6, -678.7, 873.6, -488.5, 822.6, -472.4, 944.9, 118.1, 751.8, 2.516e-15, 875.1, 8.658e-17, 751.8, 2.516e-15, 875.1, 118.1, 751.8, 118.1, 875.1, 488.5, 822.6, 678.7, 873.6, 472.4, 944.9, 488.5, 822.6, 706.2, 807.1, 678.7, 873.6, 488.5, 822.6, 750.0, 750.0, 706.2, 807.1, -78.74, 138.4, -118.1, 210.4, -118.1, 138.4, -118.1, 210.4, -78.74, 138.4, -78.74, 210.4, -78.74, 475.4, -118.1, 547.3, -118.1, 475.4, -118.1, 547.3, -78.74, 475.4, -78.74, 547.3, 706.2, 807.1, 910.8, 807.1, 678.7, 873.6, 706.2, 807.1, 917.0, 798.9, 910.8, 807.1, 706.2, 807.1, 925.2, 792.7, 917.0, 798.9, 706.2, 807.1, 934.7, 788.7, 925.2, 792.7, 706.2, 807.1, 944.9, 787.4, 934.7, 788.7, 955.1, 788.7, 934.7, 788.7, 944.9, 787.4, 934.7, 788.7, 955.1, 788.7, 964.6, 792.7, 934.7, 788.7, 964.6, 792.7, 925.2, 792.7, 925.2, 792.7, 964.6, 792.7, 972.7, 798.9, 925.2, 792.7, 972.7, 798.9, 917.0, 798.9, 917.0, 798.9, 972.7, 798.9, 979.0, 807.1, 917.0, 798.9, 979.0, 807.1, 910.8, 807.1, 910.8, 807.1, 979.0, 807.1, 982.9, 816.6, 979.0, 807.1, 1211.0, 873.6, 982.9, 816.6, 982.9, 816.6, 1211.0, 873.6, 984.3, 826.8, 984.3, 826.8, 1211.0, 873.6, 984.3, 1063.0, 984.3, 1063.0, 1211.0, 873.6, 1220.0, 944.9, 984.3, 1063.0, 1220.0, 944.9, 1211.0, 1016.0, 118.1, 777.5, 78.74, 849.4, 78.74, 777.5, 78.74, 849.4, 118.1, 777.5, 118.1, 849.4, 1220.0, 944.9, 1401.0, 1067.0, 1211.0, 1016.0, 1211.0, 1016.0, 1401.0, 1067.0, 1184.0, 1083.0, 1184.0, 1083.0, 1401.0, 1067.0, 1354.0, 1181.0, 8.658e-17, 449.7, -118.1, 573.0, -118.1, 449.7, -118.1, 573.0, 8.658e-17, 449.7, 1.491e-16, 573.0, -1401.0, 1067.0, -1184.0, 1083.0, -1354.0, 1181.0, -1401.0, 1067.0, -1211.0, 1016.0, -1184.0, 1083.0, -1401.0, 1067.0, -1220.0, 944.9, -1211.0, 1016.0, 39.37, 777.5, 0.0, 849.4, 0.0, 777.5, 0.0, 849.4, 39.37, 777.5, 39.37, 849.4, -1220.0, 944.9, -984.3, 1063.0, -1211.0, 1016.0, -1211.0, 1016.0, -984.3, 1063.0, -1184.0, 1083.0, -1184.0, 1083.0, -984.3, 1063.0, -982.9, 1073.0, -984.3, 1063.0, -906.9, 1073.0, -982.9, 1073.0, -984.3, 1063.0, -905.5, 1063.0, -906.9, 1073.0, -984.3, 826.8, -905.5, 1063.0, -984.3, 1063.0, -984.3, 826.8, -905.5, 826.8, -905.5, 1063.0, -982.9, 816.6, -905.5, 826.8, -984.3, 826.8, -982.9, 816.6, -906.9, 816.6, -905.5, 826.8, -979.0, 807.1, -906.9, 816.6, -982.9, 816.6, -979.0, 807.1, -910.8, 807.1, -906.9, 816.6, -972.7, 798.9, -910.8, 807.1, -979.0, 807.1, -972.7, 798.9, -917.0, 798.9, -910.8, 807.1, -964.6, 792.7, -917.0, 798.9, -972.7, 798.9, -910.8, 807.1, -678.7, 873.6, -906.9, 816.6, -906.9, 816.6, -678.7, 873.6, -905.5, 826.8, -905.5, 826.8, -678.7, 873.6, -905.5, 1063.0, -905.5, 1063.0, -678.7, 873.6, -669.3, 944.9, 0.0, 777.5, -39.37, 849.4, -39.37, 777.5, -39.37, 849.4, 0.0, 777.5, 0.0, 849.4, -678.7, 873.6, -472.4, 944.9, -669.3, 944.9, -669.3, 944.9, -472.4, 944.9, -488.5, 1067.0, 118.1, 998.5, -5.145e-17, 1122.0, 2.516e-15, 998.5, -5.145e-17, 1122.0, 118.1, 998.5, 118.1, 1122.0, 472.4, 944.9, 669.3, 944.9, 488.5, 1067.0, 472.4, 944.9, 678.7, 873.6, 669.3, 944.9, -78.74, 777.5, -118.1, 849.4, -118.1, 777.5, -118.1, 849.4, -78.74, 777.5, -78.74, 849.4, 678.7, 873.6, 905.5, 1063.0, 669.3, 944.9, 678.7, 873.6, 905.5, 826.8, 905.5, 1063.0, 678.7, 873.6, 906.9, 816.6, 905.5, 826.8, 678.7, 873.6, 910.8, 807.1, 906.9, 816.6, 910.8, 807.1, 982.9, 816.6, 906.9, 816.6, 906.9, 816.6, 982.9, 816.6, 984.3, 826.8, 906.9, 816.6, 984.3, 826.8, 905.5, 826.8, 905.5, 826.8, 984.3, 826.8, 984.3, 1063.0, -0.02083, 0.4375, -0.04167, 0.5625, -0.04167, 0.4375, -0.04167, 0.5625, -0.02083, 0.4375, -0.02083, 0.5625, 905.5, 826.8, 984.3, 1063.0, 905.5, 1063.0, 905.5, 1063.0, 984.3, 1063.0, 982.9, 1073.0, 984.3, 1063.0, 1184.0, 1083.0, 982.9, 1073.0, 984.3, 1063.0, 1211.0, 1016.0, 1184.0, 1083.0, 118.1, 475.4, 78.74, 547.3, 78.74, 475.4, 78.74, 547.3, 118.1, 475.4, 118.1, 547.3, 118.1, 138.4, 78.74, 210.4, 78.74, 138.4, 78.74, 210.4, 118.1, 138.4, 118.1, 210.4, 1184.0, 1083.0, 1354.0, 1181.0, 1140.0, 1140.0, 1140.0, 1140.0, 1354.0, 1181.0, 1083.0, 1184.0, 1083.0, 1184.0, 1354.0, 1181.0, 1279.0, 1279.0, 1.491e-16, 112.8, -118.1, 236.1, -118.1, 112.8, -118.1, 236.1, 1.491e-16, 112.8, 2.014e-16, 236.1, -1354.0, 1181.0, -1083.0, 1184.0, -1279.0, 1279.0, -1354.0, 1181.0, -1140.0, 1140.0, -1083.0, 1184.0, -1354.0, 1181.0, -1184.0, 1083.0, -1140.0, 1140.0, 39.37, 138.4, 0.0, 210.4, 0.0, 138.4, 0.0, 210.4, 39.37, 138.4, 39.37, 210.4, -1184.0, 1083.0, -979.0, 1083.0, -1140.0, 1140.0, -1184.0, 1083.0, -982.9, 1073.0, -979.0, 1083.0, -982.9, 1073.0, -910.8, 1083.0, -979.0, 1083.0, -982.9, 1073.0, -906.9, 1073.0, -910.8, 1083.0, -906.9, 1073.0, -706.2, 1083.0, -910.8, 1083.0, -905.5, 1063.0, -706.2, 1083.0, -906.9, 1073.0, -905.5, 1063.0, -678.7, 1016.0, -706.2, 1083.0, -905.5, 1063.0, -669.3, 944.9, -678.7, 1016.0, 0.0, 1024.0, -39.37, 1096.0, -39.37, 1024.0, -39.37, 1096.0, 0.0, 1024.0, 0.0, 1096.0, -669.3, 944.9, -488.5, 1067.0, -678.7, 1016.0, -678.7, 1016.0, -488.5, 1067.0, -706.2, 1083.0, -706.2, 1083.0, -488.5, 1067.0, -535.7, 1181.0, 118.1, 1173.0, -1.176e-16, 1296.0, -5.145e-17, 1173.0, -1.176e-16, 1296.0, 118.1, 1173.0, 118.1, 1296.0, 488.5, 1067.0, 706.2, 1083.0, 535.7, 1181.0, 488.5, 1067.0, 678.7, 1016.0, 706.2, 1083.0, 488.5, 1067.0, 669.3, 944.9, 678.7, 1016.0, -78.74, 1024.0, -118.1, 1096.0, -118.1, 1024.0, -118.1, 1096.0, -78.74, 1024.0, -78.74, 1096.0, 669.3, 944.9, 905.5, 1063.0, 678.7, 1016.0, 678.7, 1016.0, 905.5, 1063.0, 706.2, 1083.0, 706.2, 1083.0, 905.5, 1063.0, 906.9, 1073.0, 905.5, 1063.0, 982.9, 1073.0, 906.9, 1073.0, 906.9, 1073.0, 982.9, 1073.0, 979.0, 1083.0, 982.9, 1073.0, 1184.0, 1083.0, 979.0, 1083.0, 979.0, 1083.0, 1184.0, 1083.0, 1140.0, 1140.0, 979.0, 1083.0, 1140.0, 1140.0, 972.7, 1091.0, 972.7, 1091.0, 1140.0, 1140.0, 964.6, 1097.0, 964.6, 1097.0, 1140.0, 1140.0, 955.1, 1101.0, 955.1, 1101.0, 1140.0, 1140.0, 944.9, 1102.0, 750.0, 1140.0, 944.9, 1102.0, 1140.0, 1140.0, 750.0, 1140.0, 934.7, 1101.0, 944.9, 1102.0, 750.0, 1140.0, 925.2, 1097.0, 934.7, 1101.0, 750.0, 1140.0, 917.0, 1091.0, 925.2, 1097.0, 750.0, 1140.0, 910.8, 1083.0, 917.0, 1091.0, 706.2, 1083.0, 910.8, 1083.0, 750.0, 1140.0, 706.2, 1083.0, 906.9, 1073.0, 910.8, 1083.0, 906.9, 1073.0, 979.0, 1083.0, 910.8, 1083.0, 910.8, 1083.0, 979.0, 1083.0, 972.7, 1091.0, 910.8, 1083.0, 972.7, 1091.0, 917.0, 1091.0, 917.0, 1091.0, 972.7, 1091.0, 964.6, 1097.0, 917.0, 1091.0, 964.6, 1097.0, 925.2, 1097.0, 925.2, 1097.0, 964.6, 1097.0, 955.1, 1101.0, 925.2, 1097.0, 955.1, 1101.0, 934.7, 1101.0, 934.7, 1101.0, 955.1, 1101.0, 944.9, 1102.0, -118.1, 1361.0, -78.74, 1289.0, -78.74, 1361.0, -78.74, 1289.0, -118.1, 1361.0, -118.1, 1289.0, 535.7, 1181.0, 706.2, 1083.0, 750.0, 1140.0, 535.7, 1181.0, 750.0, 1140.0, 807.1, 1184.0, -118.1, 1289.0, -78.74, 1361.0, -118.1, 1361.0, -78.74, 1361.0, -118.1, 1289.0, -78.74, 1289.0, 750.0, 1140.0, 1083.0, 1184.0, 807.1, 1184.0, 750.0, 1140.0, 1140.0, 1140.0, 1083.0, 1184.0, 78.74, -210.4, 118.1, -138.4, 78.74, -138.4, 118.1, -138.4, 78.74, -210.4, 118.1, -210.4, 118.1, -475.4, 78.74, -547.3, 118.1, -547.3, 78.74, -547.3, 118.1, -475.4, 78.74, -475.4, 118.1, -777.5, 78.74, -849.4, 118.1, -849.4, 78.74, -849.4, 118.1, -777.5, 78.74, -777.5, -118.1, 1024.0, -78.74, 1096.0, -118.1, 1096.0, -78.74, 1096.0, -118.1, 1024.0, -78.74, 1024.0, -118.1, 1199.0, -78.74, 1271.0, -118.1, 1271.0, -78.74, 1271.0, -118.1, 1199.0, -78.74, 1199.0, 807.1, 1184.0, 1016.0, 1211.0, 873.6, 1211.0, 807.1, 1184.0, 1083.0, 1184.0, 1016.0, 1211.0, 873.6, 1211.0, 1016.0, 1211.0, 944.9, 1220.0, 610.8, 1279.0, 807.1, 1184.0, 873.6, 1211.0, 535.7, 1181.0, 807.1, 1184.0, 610.8, 1279.0, -1.757e-16, 1386.0, 118.1, 1263.0, 118.1, 1386.0, 118.1, 1263.0, -1.757e-16, 1386.0, -1.176e-16, 1263.0, -807.1, 1184.0, -535.7, 1181.0, -610.8, 1279.0, -750.0, 1140.0, -535.7, 1181.0, -807.1, 1184.0, -706.2, 1083.0, -535.7, 1181.0, -750.0, 1140.0, -39.37, 1361.0, 0.0, 1289.0, 0.0, 1361.0, 0.0, 1289.0, -39.37, 1361.0, -39.37, 1289.0, -910.8, 1083.0, -706.2, 1083.0, -750.0, 1140.0, -910.8, 1083.0, -750.0, 1140.0, -917.0, 1091.0, -917.0, 1091.0, -750.0, 1140.0, -925.2, 1097.0, -925.2, 1097.0, -750.0, 1140.0, -934.7, 1101.0, -934.7, 1101.0, -750.0, 1140.0, -944.9, 1102.0, -1140.0, 1140.0, -944.9, 1102.0, -750.0, 1140.0, -1140.0, 1140.0, -955.1, 1101.0, -944.9, 1102.0, -1140.0, 1140.0, -964.6, 1097.0, -955.1, 1101.0, -1140.0, 1140.0, -972.7, 1091.0, -964.6, 1097.0, -1140.0, 1140.0, -979.0, 1083.0, -972.7, 1091.0, -979.0, 1083.0, -917.0, 1091.0, -972.7, 1091.0, -979.0, 1083.0, -910.8, 1083.0, -917.0, 1091.0, -972.7, 1091.0, -917.0, 1091.0, -925.2, 1097.0, -972.7, 1091.0, -925.2, 1097.0, -964.6, 1097.0, -964.6, 1097.0, -925.2, 1097.0, -934.7, 1101.0, -964.6, 1097.0, -934.7, 1101.0, -955.1, 1101.0, -955.1, 1101.0, -934.7, 1101.0, -944.9, 1102.0, -1140.0, 1140.0, -750.0, 1140.0, -807.1, 1184.0, -39.37, 1289.0, 0.0, 1361.0, -39.37, 1361.0, 0.0, 1361.0, -39.37, 1289.0, 0.0, 1289.0, 0.0, 1271.0, -39.37, 1199.0, 0.0, 1199.0, -39.37, 1199.0, 0.0, 1271.0, -39.37, 1271.0, 0.0, 1096.0, -39.37, 1024.0, 0.0, 1024.0, -39.37, 1024.0, 0.0, 1096.0, -39.37, 1096.0, 0.0, -849.4, 39.37, -777.5, 0.0, -777.5, 39.37, -777.5, 0.0, -849.4, 39.37, -849.4, 0.0, -547.3, 39.37, -475.4, 0.0, -475.4, 39.37, -475.4, 0.0, -547.3, 39.37, -547.3, 0.0, -210.4, 39.37, -138.4, 0.0, -138.4, 39.37, -138.4, 0.0, -210.4, 39.37, -210.4, -1140.0, 1140.0, -807.1, 1184.0, -1083.0, 1184.0, -1083.0, 1184.0, -807.1, 1184.0, -873.6, 1211.0, -1083.0, 1184.0, -873.6, 1211.0, -1016.0, 1211.0, -1016.0, 1211.0, -873.6, 1211.0, -944.9, 1220.0, -1279.0, 1279.0, -1083.0, 1184.0, -1016.0, 1211.0, -1279.0, 1279.0, -1016.0, 1211.0, -944.9, 1220.0, -1279.0, 1279.0, -944.9, 1220.0, -610.8, 1279.0, -873.6, 1211.0, -610.8, 1279.0, -944.9, 1220.0, -807.1, 1184.0, -610.8, 1279.0, -873.6, 1211.0, -1279.0, 1279.0, -610.8, 1279.0, -708.7, 1354.0, -1.757e-16, 1263.0, 118.1, 1386.0, -2.218e-16, 1386.0, 118.1, 1386.0, -1.757e-16, 1263.0, 118.1, 1263.0, 610.8, 1279.0, 1181.0, 1354.0, 708.7, 1354.0, 610.8, 1279.0, 1279.0, 1279.0, 1181.0, 1354.0, 610.8, 1279.0, 944.9, 1220.0, 1279.0, 1279.0, 610.8, 1279.0, 873.6, 1211.0, 944.9, 1220.0, 1016.0, 1211.0, 1279.0, 1279.0, 944.9, 1220.0, 1083.0, 1184.0, 1279.0, 1279.0, 1016.0, 1211.0, -118.1, -236.1, 2.4e-16, -112.8, -118.1, -112.8, 2.4e-16, -112.8, -118.1, -236.1, 2.014e-16, -236.1, -1279.0, 1279.0, -708.7, 1354.0, -1181.0, 1354.0, -1181.0, 1354.0, -708.7, 1354.0, -822.6, 1401.0, -2.218e-16, 1173.0, 118.1, 1296.0, -2.529e-16, 1296.0, 118.1, 1296.0, -2.218e-16, 1173.0, 118.1, 1173.0, 708.7, 1354.0, 1067.0, 1401.0, 822.6, 1401.0, 708.7, 1354.0, 1181.0, 1354.0, 1067.0, 1401.0, -118.1, -573.0, 2.623e-16, -449.7, -118.1, -449.7, 2.623e-16, -449.7, -118.1, -573.0, 2.4e-16, -573.0, -1181.0, 1354.0, -822.6, 1401.0, -1067.0, 1401.0, -1067.0, 1401.0, -822.6, 1401.0, -944.9, 1417.0, -2.529e-16, 998.5, 118.1, 1122.0, 0.0, 1122.0, 118.1, 1122.0, -2.529e-16, 998.5, 118.1, 998.5, 822.6, 1401.0, 1067.0, 1401.0, 944.9, 1417.0, -118.1, -875.1, 0.0, -751.8, -118.1, -751.8, 0.0, -751.8, -118.1, -875.1, 2.623e-16, -875.1, -39.37, 1271.0, 0.0, 1199.0, 0.0, 1271.0, 0.0, 1199.0, -39.37, 1271.0, -39.37, 1199.0, -118.1, 1271.0, -78.74, 1199.0, -78.74, 1271.0, -78.74, 1199.0, -118.1, 1271.0, -118.1, 1199.0, 0.0, 547.3, 39.37, 475.4, 39.37, 547.3, 39.37, 475.4, 0.0, 547.3, 0.0, 475.4, -0.02083, 0.4375, -0.04167, 0.5625, -0.04167, 0.4375, -0.04167, 0.5625, -0.02083, 0.4375, -0.02083, 0.5625, -118.1, -210.4, -78.74, -138.4, -118.1, -138.4, -78.74, -138.4, -118.1, -210.4, -78.74, -210.4, 0.0, 1271.0, 39.37, 1199.0, 39.37, 1271.0, 39.37, 1199.0, 0.0, 1271.0, 0.0, 1199.0])
me_model.materials.append(mat_gold)
me_model.materials.append(mat_darkgold)
me_model.use_remesh_preserve_volume = False
me_model.use_remesh_preserve_attributes = False
me_model.use_mirror_vertex_groups = False
me_model.update()

# ---- objects
ob_model = bpy.data.objects.new('Model', me_model)

# ---- transforms, parenting, visibility, modifiers, constraints
ob_model.location = (0.0, 0.0, 0.0)
ob_model.scale = (0.1, 0.1, 0.1)
ob_model.lineart.crease_threshold = 0.0

# ---- collection membership
col_collection_1.objects.link(ob_model)

# ---- scene / render settings (as saved in the file)
scene.frame_start = 1; scene.frame_end = 250; scene.frame_set(1)
scene.render.engine = 'BLENDER_EEVEE_NEXT'
scene.render.resolution_percentage = 50
scene.render.dither_intensity = 0.0
scene.cycles.use_denoising = False
scene.cycles.samples = 128
scene.cycles.sampling_pattern = 'TABULATED_SOBOL'
scene.cycles.light_sampling_threshold = 0.0
scene.cycles.use_adaptive_sampling = False
scene.cycles.use_light_tree = False
scene.cycles.blur_glossy = 0.0
scene.cycles.sample_clamp_indirect = 0.0
scene.view_settings.view_transform = 'Standard'
bpy.context.view_layer.update()

# ---- added for rendering (the .blend has no active camera and no usable light): camera, sun
cam_auto = bpy.data.cameras.new('AutoCamera')
cam_auto.lens = 50.0
cam_auto.sensor_width = 36.0
cam_auto.clip_end = 1000.0
ob_auto_camera = bpy.data.objects.new('AutoCamera', cam_auto)
scene.collection.objects.link(ob_auto_camera)
ob_auto_camera.location = (3.15256, -3.78307, 2.52205)
ob_auto_camera.rotation_euler = (1.09748, -7.21219e-08, 0.694738)
scene.camera = ob_auto_camera
light_auto_sun = bpy.data.lights.new('AutoSun', 'SUN')
light_auto_sun.energy = 3.0
light_auto_sun.angle = 0.0523599
ob_auto_sun = bpy.data.objects.new('AutoSun', light_auto_sun)
scene.collection.objects.link(ob_auto_sun)
ob_auto_sun.rotation_euler = (0.872665, 0.174533, 0.523599)
bpy.context.view_layer.update()
